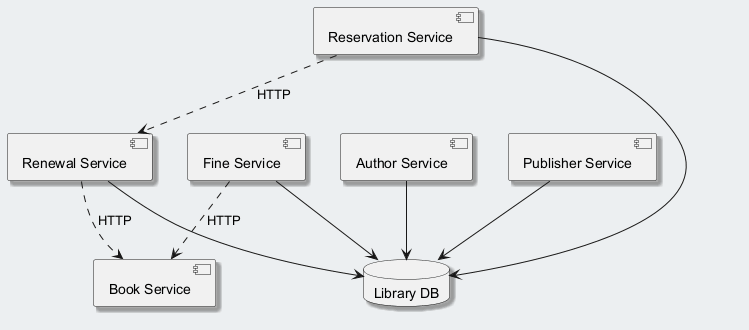

The diagram above was rendered by PlantUML. Its source (embedded in the PNG):
@startuml
skinparam backgroundColor #ECEFF1
skinparam classBackgroundColor #FFFFFF
skinparam classBorderColor #455A64
skinparam shadowing true
component "Renewal Service" as C_RenewalService
component "Author Service" as C_AuthorService
component "Publisher Service" as C_PublisherService
component "Fine Service" as C_FineService
component "Book Service" as C_BookService
component "Reservation Service" as C_ReservationService
database "Library DB" as DB_library
C_RenewalService --> DB_library
C_AuthorService --> DB_library
C_PublisherService --> DB_library
C_FineService --> DB_library
C_ReservationService --> DB_library
C_ReservationService ..> C_RenewalService : HTTP
C_RenewalService ..> C_BookService : HTTP
C_FineService ..> C_BookService : HTTP
@enduml